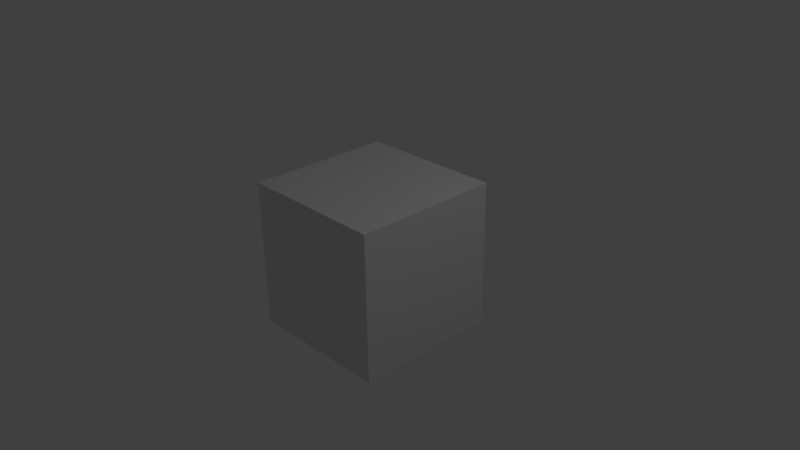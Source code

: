 # Source: 09_animacja_HD.blend  (saved by Blender 2.77.0; exported with 4.5.12 LTS)
import bpy
from mathutils import Matrix  # noqa: F401  (used for matrix-valued properties, if any)

bpy.ops.wm.read_factory_settings(use_empty=True)
scene = bpy.context.scene
scene.name = 'Scene'

# ---- collections
col_collection_1 = bpy.data.collections.new('Collection 1'); scene.collection.children.link(col_collection_1)

# ---- materials (node trees are filled in below, after node groups)
mat_material = bpy.data.materials.new('Material')
mat_material.alpha_threshold = 0.0
mat_material.use_transparent_shadow = False
mat_material.roughness = 0.5
mat_material.line_color = (0.0, 0.0, 0.0, 1.0)

# ---- material node trees

# ---- world
world_world = bpy.data.worlds.new('World'); scene.world = world_world
world_world.color = (0.05088, 0.05088, 0.05088)
world_world.use_sun_shadow = False
world_world.sun_shadow_jitter_overblur = 0.0
world_world.cycles.sampling_method = 'MANUAL'

# ---- cameras
cam_camera = bpy.data.cameras.new('Camera')
cam_camera.clip_end = 100.0
cam_camera.lens = 35.0
cam_camera.sensor_width = 32.0
cam_camera.sensor_height = 18.0
cam_camera.ortho_scale = 7.314
cam_camera.dof.focus_distance = 0.0
cam_camera.dof.aperture_fstop = 128.0

# ---- lights
light_lamp = bpy.data.lights.new('Lamp', 'POINT')
light_lamp.transmission_factor = 0.0
light_lamp.cutoff_distance = 30.0
light_lamp.energy = 100.0
light_lamp.shadow_buffer_clip_start = 1.001
light_lamp.shadow_soft_size = 0.1
light_lamp.shadow_maximum_resolution = 0.006
light_lamp.use_absolute_resolution = True

# ---- meshes
me_cube = bpy.data.meshes.new('Cube')
me_cube.from_pydata([(1.0, 1.0, -1.0), (1.0, -1.0, -1.0), (-1.0, -1.0, -1.0), (-1.0, 1.0, -1.0), (1.0, 1.0, 1.0), (1.0, -1.0, 1.0), (-1.0, -1.0, 1.0), (-1.0, 1.0, 1.0)], [], [(0, 1, 2, 3), (4, 7, 6, 5), (0, 4, 5, 1), (1, 5, 6, 2), (2, 6, 7, 3), (4, 0, 3, 7)])
me_cube.materials.append(mat_material)
me_cube.use_remesh_preserve_volume = False
me_cube.use_remesh_preserve_attributes = False
me_cube.use_mirror_vertex_groups = False
me_cube.update()

# ---- objects
ob_cube = bpy.data.objects.new('Cube', me_cube)
ob_lamp = bpy.data.objects.new('Lamp', light_lamp)
ob_camera = bpy.data.objects.new('Camera', cam_camera)

# ---- transforms, parenting, visibility, modifiers, constraints
ob_cube.location = (0.0, 0.0, 0.0)
ob_cube.lock_rotations_4d = False
ob_cube.empty_display_type = 'ARROWS'
ob_cube.lineart.crease_threshold = 0.0
ob_lamp.location = (4.076, 1.005, 5.904)
ob_lamp.rotation_euler = (0.6503, 0.05522, 1.866)
ob_lamp.lock_rotations_4d = False
ob_lamp.empty_display_type = 'ARROWS'
ob_lamp.color = (0.0, 0.0, 0.0, 0.0)
ob_lamp.lineart.crease_threshold = 0.0
ob_camera.location = (7.481, -6.508, 5.344)
ob_camera.rotation_euler = (1.109, 0.01082, 0.8149)
ob_camera.lock_rotations_4d = False
ob_camera.empty_display_type = 'ARROWS'
ob_camera.color = (0.0, 0.0, 0.0, 0.0)
ob_camera.display_type = 'WIRE'
ob_camera.lineart.crease_threshold = 0.0

# ---- collection membership
col_collection_1.objects.link(ob_cube)
col_collection_1.objects.link(ob_lamp)
col_collection_1.objects.link(ob_camera)

# ---- scene / render settings (as saved in the file)
scene.camera = ob_camera
scene.frame_start = 1; scene.frame_end = 1560; scene.frame_set(1484)
scene.render.engine = 'BLENDER_EEVEE_NEXT'
scene.render.image_settings.file_format = 'FFMPEG'
scene.render.image_settings.color_mode = 'RGB'
scene.render.resolution_x = 1280
scene.render.resolution_y = 720
scene.render.fps = 8
scene.render.dither_intensity = 0.0
scene.cycles.use_denoising = False
scene.cycles.samples = 128
scene.cycles.sampling_pattern = 'TABULATED_SOBOL'
scene.cycles.light_sampling_threshold = 0.0
scene.cycles.use_adaptive_sampling = False
scene.cycles.use_light_tree = False
scene.cycles.blur_glossy = 0.0
scene.cycles.sample_clamp_indirect = 0.0
scene.view_settings.view_transform = 'Standard'
bpy.context.view_layer.update()
